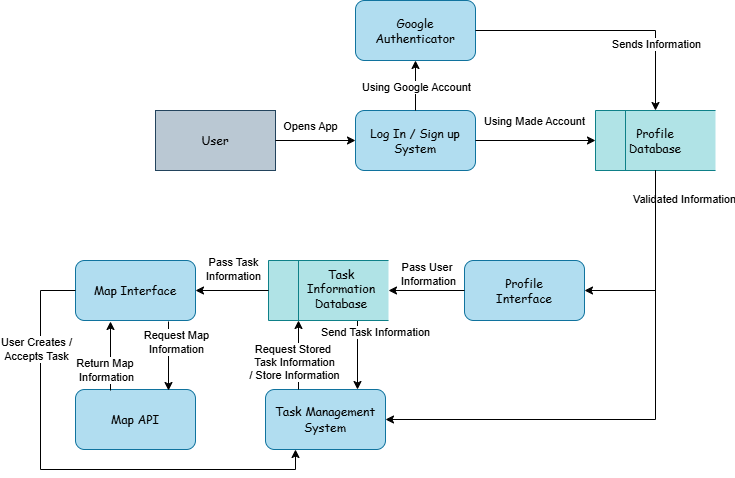

The diagram above was exported from draw.io. Its source (the exported page's mxGraphModel, read from the mxfile embedded in the PNG):
<mxGraphModel dx="872" dy="473" grid="0" gridSize="10" guides="1" tooltips="1" connect="1" arrows="1" fold="1" page="1" pageScale="1" pageWidth="850" pageHeight="1100" math="0" shadow="0">
  <root>
    <mxCell id="0" />
    <mxCell id="1" parent="0" />
    <mxCell id="Y9KNjolturNxRzxs5-BV-7" connectable="0" parent="1" style="group" value="" vertex="1">
      <mxGeometry height="60" width="120" x="185" y="130" as="geometry" />
    </mxCell>
    <mxCell id="Y9KNjolturNxRzxs5-BV-1" parent="Y9KNjolturNxRzxs5-BV-7" style="rounded=0;whiteSpace=wrap;html=1;fillColor=#bac8d3;strokeColor=#23445d;" value="" vertex="1">
      <mxGeometry height="60" width="120" as="geometry" />
    </mxCell>
    <mxCell id="Y9KNjolturNxRzxs5-BV-2" parent="Y9KNjolturNxRzxs5-BV-7" style="text;html=1;whiteSpace=wrap;strokeColor=none;fillColor=none;align=center;verticalAlign=middle;rounded=0;fontFamily=Comic Sans MS;" value="User" vertex="1">
      <mxGeometry height="30" width="60" x="30" y="15" as="geometry" />
    </mxCell>
    <mxCell id="Y9KNjolturNxRzxs5-BV-8" connectable="0" parent="1" style="group" value="" vertex="1">
      <mxGeometry height="60" width="120" x="385" y="130" as="geometry" />
    </mxCell>
    <mxCell id="Y9KNjolturNxRzxs5-BV-3" parent="Y9KNjolturNxRzxs5-BV-8" style="rounded=1;whiteSpace=wrap;html=1;fillColor=#b1ddf0;strokeColor=#10739e;" value="" vertex="1">
      <mxGeometry height="60" width="120" as="geometry" />
    </mxCell>
    <mxCell id="Y9KNjolturNxRzxs5-BV-4" parent="Y9KNjolturNxRzxs5-BV-8" style="text;html=1;whiteSpace=wrap;strokeColor=none;fillColor=none;align=center;verticalAlign=middle;rounded=0;fontFamily=Comic Sans MS;" value="Log In / Sign up System" vertex="1">
      <mxGeometry height="30" width="100" x="10" y="15" as="geometry" />
    </mxCell>
    <mxCell id="Y9KNjolturNxRzxs5-BV-9" connectable="0" parent="1" style="group" value="" vertex="1">
      <mxGeometry height="60" width="120" x="385" y="20" as="geometry" />
    </mxCell>
    <mxCell id="Y9KNjolturNxRzxs5-BV-10" parent="Y9KNjolturNxRzxs5-BV-9" style="rounded=1;whiteSpace=wrap;html=1;fillColor=#b1ddf0;strokeColor=#10739e;" value="" vertex="1">
      <mxGeometry height="60" width="120" as="geometry" />
    </mxCell>
    <mxCell id="Y9KNjolturNxRzxs5-BV-11" parent="Y9KNjolturNxRzxs5-BV-9" style="text;html=1;whiteSpace=wrap;strokeColor=none;fillColor=none;align=center;verticalAlign=middle;rounded=0;fontFamily=Comic Sans MS;" value="Google Authenticator" vertex="1">
      <mxGeometry height="30" width="100" x="10" y="15" as="geometry" />
    </mxCell>
    <mxCell id="Y9KNjolturNxRzxs5-BV-13" edge="1" parent="1" source="Y9KNjolturNxRzxs5-BV-1" style="edgeStyle=orthogonalEdgeStyle;rounded=0;orthogonalLoop=1;jettySize=auto;html=1;exitX=1;exitY=0.5;exitDx=0;exitDy=0;entryX=0;entryY=0.5;entryDx=0;entryDy=0;" target="Y9KNjolturNxRzxs5-BV-3">
      <mxGeometry relative="1" as="geometry" />
    </mxCell>
    <mxCell id="Y9KNjolturNxRzxs5-BV-24" connectable="0" parent="Y9KNjolturNxRzxs5-BV-13" style="edgeLabel;html=1;align=center;verticalAlign=middle;resizable=0;points=[];" value="Opens App" vertex="1">
      <mxGeometry relative="1" x="-0.15" y="-1" as="geometry">
        <mxPoint y="-16" as="offset" />
      </mxGeometry>
    </mxCell>
    <mxCell id="Y9KNjolturNxRzxs5-BV-14" edge="1" parent="1" source="Y9KNjolturNxRzxs5-BV-3" style="edgeStyle=orthogonalEdgeStyle;rounded=0;orthogonalLoop=1;jettySize=auto;html=1;exitX=0.5;exitY=0;exitDx=0;exitDy=0;entryX=0.5;entryY=1;entryDx=0;entryDy=0;" target="Y9KNjolturNxRzxs5-BV-10">
      <mxGeometry relative="1" as="geometry" />
    </mxCell>
    <mxCell id="Y9KNjolturNxRzxs5-BV-25" connectable="0" parent="Y9KNjolturNxRzxs5-BV-14" style="edgeLabel;html=1;align=center;verticalAlign=middle;resizable=0;points=[];" value="Using Google Account" vertex="1">
      <mxGeometry relative="1" x="-0.04" as="geometry">
        <mxPoint as="offset" />
      </mxGeometry>
    </mxCell>
    <mxCell id="Y9KNjolturNxRzxs5-BV-18" connectable="0" parent="1" style="group" value="" vertex="1">
      <mxGeometry height="60" width="120" x="625" y="130" as="geometry" />
    </mxCell>
    <mxCell id="Y9KNjolturNxRzxs5-BV-12" parent="Y9KNjolturNxRzxs5-BV-18" style="html=1;dashed=0;whiteSpace=wrap;shape=mxgraph.dfd.dataStoreID;align=left;spacingLeft=3;points=[[0,0],[0.5,0],[1,0],[0,0.5],[1,0.5],[0,1],[0.5,1],[1,1]];fillColor=#b0e3e6;strokeColor=#0e8088;" value="" vertex="1">
      <mxGeometry height="60" width="120" as="geometry" />
    </mxCell>
    <mxCell id="Y9KNjolturNxRzxs5-BV-17" parent="Y9KNjolturNxRzxs5-BV-18" style="text;html=1;whiteSpace=wrap;strokeColor=none;fillColor=none;align=center;verticalAlign=middle;rounded=0;fontFamily=Comic Sans MS;" value="Profile Database" vertex="1">
      <mxGeometry height="30" width="60" x="30" y="15" as="geometry" />
    </mxCell>
    <mxCell id="Y9KNjolturNxRzxs5-BV-20" edge="1" parent="1" source="Y9KNjolturNxRzxs5-BV-3" style="edgeStyle=orthogonalEdgeStyle;rounded=0;orthogonalLoop=1;jettySize=auto;html=1;exitX=1;exitY=0.5;exitDx=0;exitDy=0;entryX=0;entryY=0.5;entryDx=0;entryDy=0;" target="Y9KNjolturNxRzxs5-BV-12">
      <mxGeometry relative="1" as="geometry" />
    </mxCell>
    <mxCell id="Y9KNjolturNxRzxs5-BV-26" connectable="0" parent="Y9KNjolturNxRzxs5-BV-20" style="edgeLabel;html=1;align=center;verticalAlign=middle;resizable=0;points=[];" value="Using Made Account" vertex="1">
      <mxGeometry relative="1" x="-0.1833" y="-3" as="geometry">
        <mxPoint x="9" y="-23" as="offset" />
      </mxGeometry>
    </mxCell>
    <mxCell id="Y9KNjolturNxRzxs5-BV-21" edge="1" parent="1" source="Y9KNjolturNxRzxs5-BV-10" style="edgeStyle=orthogonalEdgeStyle;rounded=0;orthogonalLoop=1;jettySize=auto;html=1;exitX=1;exitY=0.5;exitDx=0;exitDy=0;entryX=0.5;entryY=0;entryDx=0;entryDy=0;" target="Y9KNjolturNxRzxs5-BV-12">
      <mxGeometry relative="1" as="geometry" />
    </mxCell>
    <mxCell id="Y9KNjolturNxRzxs5-BV-27" connectable="0" parent="Y9KNjolturNxRzxs5-BV-21" style="edgeLabel;html=1;align=center;verticalAlign=middle;resizable=0;points=[];" value="Sends Information" vertex="1">
      <mxGeometry relative="1" x="0.4077" as="geometry">
        <mxPoint y="10" as="offset" />
      </mxGeometry>
    </mxCell>
    <mxCell id="Y9KNjolturNxRzxs5-BV-28" connectable="0" parent="1" style="group" value="" vertex="1">
      <mxGeometry height="60" width="120" x="494" y="280" as="geometry" />
    </mxCell>
    <mxCell id="Y9KNjolturNxRzxs5-BV-6" parent="Y9KNjolturNxRzxs5-BV-28" style="rounded=1;whiteSpace=wrap;html=1;fillColor=#b1ddf0;strokeColor=#10739e;" value="" vertex="1">
      <mxGeometry height="60" width="120" as="geometry" />
    </mxCell>
    <mxCell id="Y9KNjolturNxRzxs5-BV-22" parent="Y9KNjolturNxRzxs5-BV-28" style="text;html=1;whiteSpace=wrap;strokeColor=none;fillColor=none;align=center;verticalAlign=middle;rounded=0;fontFamily=Comic Sans MS;" value="Profile Interface" vertex="1">
      <mxGeometry height="30" width="60" x="30" y="15" as="geometry" />
    </mxCell>
    <mxCell id="Y9KNjolturNxRzxs5-BV-30" edge="1" parent="1" source="Y9KNjolturNxRzxs5-BV-12" style="edgeStyle=orthogonalEdgeStyle;rounded=0;orthogonalLoop=1;jettySize=auto;html=1;exitX=0.5;exitY=1;exitDx=0;exitDy=0;entryX=1;entryY=0.5;entryDx=0;entryDy=0;" target="Y9KNjolturNxRzxs5-BV-6">
      <mxGeometry relative="1" as="geometry" />
    </mxCell>
    <mxCell id="Y9KNjolturNxRzxs5-BV-32" connectable="0" parent="Y9KNjolturNxRzxs5-BV-30" style="edgeLabel;html=1;align=center;verticalAlign=middle;resizable=0;points=[];" value="Validated Information" vertex="1">
      <mxGeometry relative="1" x="0.1857" y="1" as="geometry">
        <mxPoint x="27" y="-85" as="offset" />
      </mxGeometry>
    </mxCell>
    <mxCell id="Y9KNjolturNxRzxs5-BV-40" connectable="0" parent="1" style="group" value="" vertex="1">
      <mxGeometry height="60" width="120" x="295" y="409" as="geometry" />
    </mxCell>
    <mxCell id="Y9KNjolturNxRzxs5-BV-41" parent="Y9KNjolturNxRzxs5-BV-40" style="rounded=1;whiteSpace=wrap;html=1;fillColor=#b1ddf0;strokeColor=#10739e;" value="&lt;font face=&quot;Comic Sans MS&quot;&gt;Task Management System&lt;/font&gt;" vertex="1">
      <mxGeometry height="60" width="120" as="geometry" />
    </mxCell>
    <mxCell id="Y9KNjolturNxRzxs5-BV-46" edge="1" parent="1" style="edgeStyle=orthogonalEdgeStyle;rounded=0;orthogonalLoop=1;jettySize=auto;html=1;exitX=0.5;exitY=1;exitDx=0;exitDy=0;entryX=0.5;entryY=0;entryDx=0;entryDy=0;">
      <mxGeometry relative="1" as="geometry">
        <mxPoint x="387" y="340" as="sourcePoint" />
        <mxPoint x="387" y="409" as="targetPoint" />
      </mxGeometry>
    </mxCell>
    <mxCell id="Y9KNjolturNxRzxs5-BV-50" connectable="0" parent="Y9KNjolturNxRzxs5-BV-46" style="edgeLabel;html=1;align=center;verticalAlign=middle;resizable=0;points=[];" value="Send Task Information" vertex="1">
      <mxGeometry relative="1" x="-0.1884" y="1" as="geometry">
        <mxPoint x="16" y="-17" as="offset" />
      </mxGeometry>
    </mxCell>
    <mxCell id="Y9KNjolturNxRzxs5-BV-49" edge="1" parent="1" style="edgeStyle=orthogonalEdgeStyle;rounded=0;orthogonalLoop=1;jettySize=auto;html=1;exitX=0.5;exitY=0;exitDx=0;exitDy=0;entryX=0.5;entryY=1;entryDx=0;entryDy=0;">
      <mxGeometry relative="1" as="geometry">
        <mxPoint x="328" y="409" as="sourcePoint" />
        <mxPoint x="328" y="340" as="targetPoint" />
      </mxGeometry>
    </mxCell>
    <mxCell id="Y9KNjolturNxRzxs5-BV-51" connectable="0" parent="Y9KNjolturNxRzxs5-BV-49" style="edgeLabel;html=1;align=center;verticalAlign=middle;resizable=0;points=[];" value="Request Stored&amp;nbsp;&lt;div&gt;Task Information&lt;/div&gt;&lt;div&gt;/ Store Information&lt;/div&gt;" vertex="1">
      <mxGeometry relative="1" x="-0.3913" y="4" as="geometry">
        <mxPoint x="-1" y="-7" as="offset" />
      </mxGeometry>
    </mxCell>
    <mxCell id="Y9KNjolturNxRzxs5-BV-54" connectable="0" parent="1" style="group" value="" vertex="1">
      <mxGeometry height="60" width="120" x="298" y="280" as="geometry" />
    </mxCell>
    <mxCell id="Y9KNjolturNxRzxs5-BV-34" parent="Y9KNjolturNxRzxs5-BV-54" style="html=1;dashed=0;whiteSpace=wrap;shape=mxgraph.dfd.dataStoreID;align=left;spacingLeft=3;points=[[0,0],[0.5,0],[1,0],[0,0.5],[1,0.5],[0,1],[0.5,1],[1,1]];fillColor=#b0e3e6;strokeColor=#0e8088;" value="" vertex="1">
      <mxGeometry height="60" width="120" as="geometry" />
    </mxCell>
    <mxCell id="Y9KNjolturNxRzxs5-BV-35" parent="Y9KNjolturNxRzxs5-BV-54" style="text;html=1;whiteSpace=wrap;strokeColor=none;fillColor=none;align=center;verticalAlign=middle;rounded=0;fontFamily=Comic Sans MS;" value="Task Information Database" vertex="1">
      <mxGeometry height="30" width="60" x="43" y="13" as="geometry" />
    </mxCell>
    <mxCell id="Y9KNjolturNxRzxs5-BV-58" connectable="0" parent="1" style="group" value="" vertex="1">
      <mxGeometry height="60" width="120" x="105" y="280" as="geometry" />
    </mxCell>
    <mxCell id="Y9KNjolturNxRzxs5-BV-59" parent="Y9KNjolturNxRzxs5-BV-58" style="rounded=1;whiteSpace=wrap;html=1;fillColor=#b1ddf0;strokeColor=#10739e;" value="&lt;font face=&quot;Comic Sans MS&quot;&gt;Map Interface&lt;/font&gt;" vertex="1">
      <mxGeometry height="60" width="120" as="geometry" />
    </mxCell>
    <mxCell id="Y9KNjolturNxRzxs5-BV-60" edge="1" parent="1" source="Y9KNjolturNxRzxs5-BV-34" style="edgeStyle=orthogonalEdgeStyle;rounded=0;orthogonalLoop=1;jettySize=auto;html=1;exitX=0;exitY=0.5;exitDx=0;exitDy=0;entryX=1;entryY=0.5;entryDx=0;entryDy=0;" target="Y9KNjolturNxRzxs5-BV-59">
      <mxGeometry relative="1" as="geometry" />
    </mxCell>
    <mxCell id="OW7gJ61_QtX93-Egs_EA-9" connectable="0" parent="Y9KNjolturNxRzxs5-BV-60" style="edgeLabel;html=1;align=center;verticalAlign=middle;resizable=0;points=[];" value="Pass Task&lt;div&gt;Information&lt;/div&gt;" vertex="1">
      <mxGeometry relative="1" x="-0.0612" y="-4" as="geometry">
        <mxPoint x="-2" y="-18" as="offset" />
      </mxGeometry>
    </mxCell>
    <mxCell id="Y9KNjolturNxRzxs5-BV-61" connectable="0" parent="1" style="group" value="" vertex="1">
      <mxGeometry height="60" width="120" x="105" y="409" as="geometry" />
    </mxCell>
    <mxCell id="Y9KNjolturNxRzxs5-BV-62" parent="Y9KNjolturNxRzxs5-BV-61" style="rounded=1;whiteSpace=wrap;html=1;fillColor=#b1ddf0;strokeColor=#10739e;" value="&lt;font face=&quot;Comic Sans MS&quot;&gt;Map API&lt;/font&gt;" vertex="1">
      <mxGeometry height="60" width="120" as="geometry" />
    </mxCell>
    <mxCell id="Y9KNjolturNxRzxs5-BV-63" edge="1" parent="1" style="edgeStyle=orthogonalEdgeStyle;rounded=0;orthogonalLoop=1;jettySize=auto;html=1;exitX=0.5;exitY=0;exitDx=0;exitDy=0;entryX=0.5;entryY=1;entryDx=0;entryDy=0;">
      <mxGeometry relative="1" as="geometry">
        <mxPoint x="140" y="410" as="sourcePoint" />
        <mxPoint x="140" y="341" as="targetPoint" />
      </mxGeometry>
    </mxCell>
    <mxCell id="Y9KNjolturNxRzxs5-BV-65" edge="1" parent="1" style="edgeStyle=orthogonalEdgeStyle;rounded=0;orthogonalLoop=1;jettySize=auto;html=1;exitX=0.5;exitY=1;exitDx=0;exitDy=0;entryX=0.5;entryY=0;entryDx=0;entryDy=0;">
      <mxGeometry relative="1" as="geometry">
        <mxPoint x="198" y="341" as="sourcePoint" />
        <mxPoint x="198" y="410" as="targetPoint" />
      </mxGeometry>
    </mxCell>
    <mxCell id="Y9KNjolturNxRzxs5-BV-67" connectable="0" parent="Y9KNjolturNxRzxs5-BV-65" style="edgeLabel;html=1;align=center;verticalAlign=middle;resizable=0;points=[];" value="Request Map&lt;div&gt;Information&lt;/div&gt;" vertex="1">
      <mxGeometry relative="1" x="-0.0725" y="1" as="geometry">
        <mxPoint x="6" y="-12" as="offset" />
      </mxGeometry>
    </mxCell>
    <mxCell id="Y9KNjolturNxRzxs5-BV-68" connectable="0" parent="Y9KNjolturNxRzxs5-BV-65" style="edgeLabel;html=1;align=center;verticalAlign=middle;resizable=0;points=[];" value="Return Map&amp;nbsp;&lt;div&gt;Information&lt;/div&gt;" vertex="1">
      <mxGeometry relative="1" x="-0.0725" y="1" as="geometry">
        <mxPoint x="-64" y="16" as="offset" />
      </mxGeometry>
    </mxCell>
    <mxCell id="ZRShMgtLQ7pZ_eGNZ_fM-1" edge="1" parent="1" source="Y9KNjolturNxRzxs5-BV-12" style="edgeStyle=orthogonalEdgeStyle;rounded=0;orthogonalLoop=1;jettySize=auto;html=1;exitX=0.5;exitY=1;exitDx=0;exitDy=0;entryX=1;entryY=0.5;entryDx=0;entryDy=0;" target="Y9KNjolturNxRzxs5-BV-41">
      <mxGeometry relative="1" as="geometry" />
    </mxCell>
    <mxCell id="Y9KNjolturNxRzxs5-BV-37" edge="1" parent="1" source="Y9KNjolturNxRzxs5-BV-6" style="edgeStyle=orthogonalEdgeStyle;rounded=0;orthogonalLoop=1;jettySize=auto;html=1;exitX=0;exitY=0.5;exitDx=0;exitDy=0;entryX=1;entryY=0.5;entryDx=0;entryDy=0;" target="Y9KNjolturNxRzxs5-BV-34">
      <mxGeometry relative="1" as="geometry" />
    </mxCell>
    <mxCell id="Y9KNjolturNxRzxs5-BV-39" connectable="0" parent="Y9KNjolturNxRzxs5-BV-37" style="edgeLabel;html=1;align=center;verticalAlign=middle;resizable=0;points=[];" value="Pass User&amp;nbsp;&lt;div&gt;Information&lt;/div&gt;" vertex="1">
      <mxGeometry relative="1" x="-0.1429" as="geometry">
        <mxPoint x="-4" y="-17" as="offset" />
      </mxGeometry>
    </mxCell>
    <mxCell id="P2eE60LYGtHv6sxneLdr-1" edge="1" parent="1" source="Y9KNjolturNxRzxs5-BV-59" style="edgeStyle=orthogonalEdgeStyle;rounded=0;orthogonalLoop=1;jettySize=auto;html=1;exitX=0;exitY=0.5;exitDx=0;exitDy=0;entryX=0.25;entryY=1;entryDx=0;entryDy=0;" target="Y9KNjolturNxRzxs5-BV-41">
      <mxGeometry relative="1" as="geometry">
        <Array as="points">
          <mxPoint x="70" y="310" />
          <mxPoint x="70" y="489" />
          <mxPoint x="325" y="489" />
        </Array>
      </mxGeometry>
    </mxCell>
    <mxCell id="P2eE60LYGtHv6sxneLdr-2" connectable="0" parent="P2eE60LYGtHv6sxneLdr-1" style="edgeLabel;html=1;align=center;verticalAlign=middle;resizable=0;points=[];" value="User Creates /&lt;div&gt;Accepts Task&lt;/div&gt;" vertex="1">
      <mxGeometry relative="1" x="-0.6646" y="1" as="geometry">
        <mxPoint x="-6" y="11" as="offset" />
      </mxGeometry>
    </mxCell>
  </root>
</mxGraphModel>